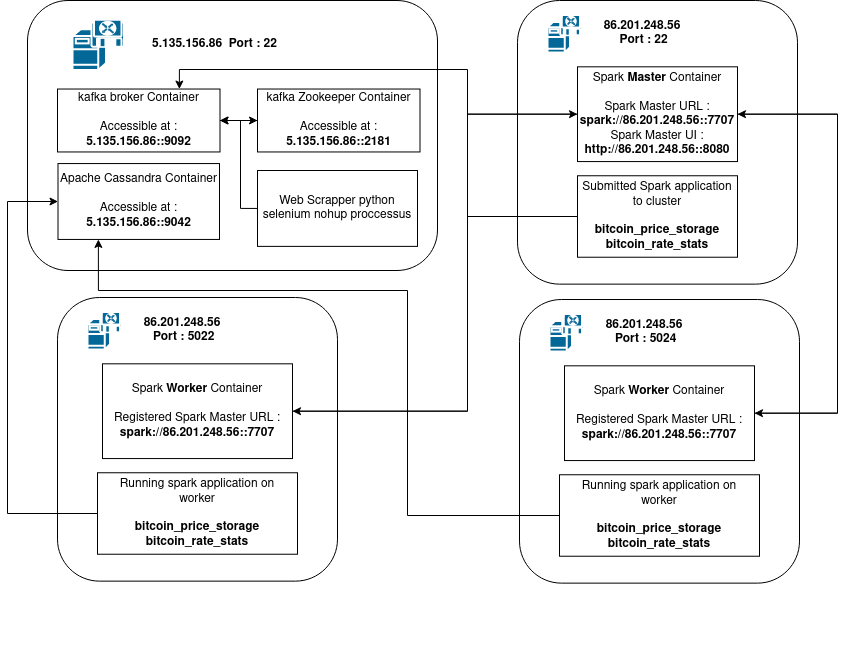

The diagram above was exported from draw.io. Its source (the exported page's mxGraphModel, read from the mxfile embedded in the PNG):
<mxGraphModel dx="1195" dy="663" grid="1" gridSize="10" guides="1" tooltips="1" connect="1" arrows="1" fold="1" page="1" pageScale="1" pageWidth="1100" pageHeight="850" background="none" math="0" shadow="0">
  <root>
    <mxCell id="0" />
    <mxCell id="1" parent="0" />
    <mxCell id="QtWfS4Ex85n4ASmZowjN-8" value="" style="group" vertex="1" connectable="0" parent="1">
      <mxGeometry x="70" y="80" width="420" height="430" as="geometry" />
    </mxCell>
    <mxCell id="QtWfS4Ex85n4ASmZowjN-1" value="&lt;div align=&quot;justify&quot;&gt;&lt;br&gt;&lt;/div&gt;" style="rounded=1;whiteSpace=wrap;html=1;" vertex="1" parent="QtWfS4Ex85n4ASmZowjN-8">
      <mxGeometry width="410" height="270" as="geometry" />
    </mxCell>
    <mxCell id="QtWfS4Ex85n4ASmZowjN-2" value="&lt;b&gt;5.135.156.86&lt;/b&gt;&amp;nbsp; &lt;b&gt;Port : 22&lt;/b&gt;" style="text;html=1;strokeColor=none;fillColor=none;align=center;verticalAlign=middle;whiteSpace=wrap;rounded=0;" vertex="1" parent="QtWfS4Ex85n4ASmZowjN-8">
      <mxGeometry x="120" y="25.294117647058822" width="135" height="37.941176470588225" as="geometry" />
    </mxCell>
    <mxCell id="QtWfS4Ex85n4ASmZowjN-3" value="" style="shape=mxgraph.cisco.servers.software_based_server;sketch=0;html=1;pointerEvents=1;dashed=0;fillColor=#036897;strokeColor=#ffffff;strokeWidth=2;verticalLabelPosition=bottom;verticalAlign=top;align=center;outlineConnect=0;" vertex="1" parent="QtWfS4Ex85n4ASmZowjN-8">
      <mxGeometry x="45" y="18.970588235294112" width="52.215" height="50.588235294117645" as="geometry" />
    </mxCell>
    <mxCell id="QtWfS4Ex85n4ASmZowjN-23" style="edgeStyle=orthogonalEdgeStyle;rounded=0;orthogonalLoop=1;jettySize=auto;html=1;exitX=1;exitY=0.5;exitDx=0;exitDy=0;entryX=0;entryY=0.5;entryDx=0;entryDy=0;" edge="1" parent="QtWfS4Ex85n4ASmZowjN-8" source="QtWfS4Ex85n4ASmZowjN-5" target="QtWfS4Ex85n4ASmZowjN-19">
      <mxGeometry relative="1" as="geometry" />
    </mxCell>
    <mxCell id="QtWfS4Ex85n4ASmZowjN-5" value="&lt;div&gt;kafka broker Container&lt;/div&gt;&lt;div&gt;&lt;br&gt;&lt;/div&gt;&lt;div&gt;Accessible at :&lt;/div&gt;&lt;div&gt;&lt;b&gt;5.135.156.86::9092&lt;/b&gt;&lt;br&gt;&lt;/div&gt;" style="rounded=0;whiteSpace=wrap;html=1;" vertex="1" parent="QtWfS4Ex85n4ASmZowjN-8">
      <mxGeometry x="30" y="88.53287671232877" width="162.5" height="62.93483365949119" as="geometry" />
    </mxCell>
    <mxCell id="QtWfS4Ex85n4ASmZowjN-6" value="&lt;div&gt;Apache Cassandra Container&lt;/div&gt;&lt;div&gt;&lt;br&gt;&lt;/div&gt;&lt;div&gt;&lt;div&gt;Accessible at :&lt;/div&gt;&lt;b&gt;5.135.156.86::9042&lt;/b&gt;&lt;/div&gt;" style="rounded=0;whiteSpace=wrap;html=1;" vertex="1" parent="QtWfS4Ex85n4ASmZowjN-8">
      <mxGeometry x="30.5" y="163.06" width="161.5" height="75.88" as="geometry" />
    </mxCell>
    <mxCell id="QtWfS4Ex85n4ASmZowjN-20" style="edgeStyle=orthogonalEdgeStyle;rounded=0;orthogonalLoop=1;jettySize=auto;html=1;exitX=0;exitY=0.5;exitDx=0;exitDy=0;entryX=1;entryY=0.5;entryDx=0;entryDy=0;" edge="1" parent="QtWfS4Ex85n4ASmZowjN-8" source="QtWfS4Ex85n4ASmZowjN-7" target="QtWfS4Ex85n4ASmZowjN-5">
      <mxGeometry relative="1" as="geometry">
        <Array as="points">
          <mxPoint x="213" y="208" />
          <mxPoint x="213" y="120" />
        </Array>
      </mxGeometry>
    </mxCell>
    <mxCell id="QtWfS4Ex85n4ASmZowjN-7" value="Web Scrapper python selenium nohup proccessus" style="rounded=0;whiteSpace=wrap;html=1;" vertex="1" parent="QtWfS4Ex85n4ASmZowjN-8">
      <mxGeometry x="230" y="170" width="160" height="75.88" as="geometry" />
    </mxCell>
    <mxCell id="QtWfS4Ex85n4ASmZowjN-22" style="edgeStyle=orthogonalEdgeStyle;rounded=0;orthogonalLoop=1;jettySize=auto;html=1;exitX=0;exitY=0.5;exitDx=0;exitDy=0;entryX=1;entryY=0.5;entryDx=0;entryDy=0;" edge="1" parent="QtWfS4Ex85n4ASmZowjN-8" source="QtWfS4Ex85n4ASmZowjN-19" target="QtWfS4Ex85n4ASmZowjN-5">
      <mxGeometry relative="1" as="geometry" />
    </mxCell>
    <mxCell id="QtWfS4Ex85n4ASmZowjN-19" value="&lt;div&gt;kafka Zookeeper Container&lt;/div&gt;&lt;div&gt;&lt;br&gt;&lt;/div&gt;&lt;div&gt;Accessible at :&lt;/div&gt;&lt;div&gt;&lt;b&gt;5.135.156.86::2181&lt;/b&gt;&lt;br&gt;&lt;/div&gt;" style="rounded=0;whiteSpace=wrap;html=1;" vertex="1" parent="QtWfS4Ex85n4ASmZowjN-8">
      <mxGeometry x="230" y="88.53287671232876" width="162.5" height="62.93483365949119" as="geometry" />
    </mxCell>
    <mxCell id="QtWfS4Ex85n4ASmZowjN-9" value="" style="group" vertex="1" connectable="0" parent="1">
      <mxGeometry x="560" y="80" width="280" height="360" as="geometry" />
    </mxCell>
    <mxCell id="QtWfS4Ex85n4ASmZowjN-10" value="&lt;div align=&quot;justify&quot;&gt;&lt;br&gt;&lt;/div&gt;" style="rounded=1;whiteSpace=wrap;html=1;" vertex="1" parent="QtWfS4Ex85n4ASmZowjN-9">
      <mxGeometry width="280" height="283.6363636363636" as="geometry" />
    </mxCell>
    <mxCell id="QtWfS4Ex85n4ASmZowjN-11" value="&lt;div&gt;&lt;b&gt;86.201.248.56&lt;/b&gt;&lt;b&gt;&lt;/b&gt;&lt;/div&gt;&amp;nbsp;&lt;b&gt;Port : 22&lt;/b&gt;" style="text;html=1;strokeColor=none;fillColor=none;align=center;verticalAlign=middle;whiteSpace=wrap;rounded=0;" vertex="1" parent="QtWfS4Ex85n4ASmZowjN-9">
      <mxGeometry x="80" y="18.947368421052634" width="90" height="28.421052631578945" as="geometry" />
    </mxCell>
    <mxCell id="QtWfS4Ex85n4ASmZowjN-12" value="" style="shape=mxgraph.cisco.servers.software_based_server;sketch=0;html=1;pointerEvents=1;dashed=0;fillColor=#036897;strokeColor=#ffffff;strokeWidth=2;verticalLabelPosition=bottom;verticalAlign=top;align=center;outlineConnect=0;" vertex="1" parent="QtWfS4Ex85n4ASmZowjN-9">
      <mxGeometry x="30" y="14.210526315789473" width="34.81" height="37.89473684210527" as="geometry" />
    </mxCell>
    <mxCell id="QtWfS4Ex85n4ASmZowjN-13" value="&lt;div&gt; Spark &lt;b&gt;Master&lt;/b&gt; Container&lt;/div&gt;&lt;div&gt;&lt;br&gt;&lt;/div&gt;&lt;div&gt;Spark Master URL : &lt;b&gt;spark://86.201.248.56::7707&lt;/b&gt;&lt;/div&gt;&lt;div&gt;Spark Master UI :&lt;/div&gt;&lt;div&gt;&lt;b&gt;http://86.201.248.56::8080&lt;/b&gt;&lt;br&gt;&lt;/div&gt;" style="rounded=0;whiteSpace=wrap;html=1;" vertex="1" parent="QtWfS4Ex85n4ASmZowjN-9">
      <mxGeometry x="60" y="66.31578947368422" width="160" height="94.73684210526316" as="geometry" />
    </mxCell>
    <mxCell id="QtWfS4Ex85n4ASmZowjN-16" value="&lt;div&gt;Submitted Spark application to cluster&lt;b&gt;&lt;br&gt;&lt;/b&gt;&lt;/div&gt;&lt;div&gt;&lt;b&gt;&lt;br&gt;&lt;/b&gt;&lt;/div&gt;&lt;div&gt;&lt;b&gt;bitcoin_price_storage&lt;br&gt;&lt;/b&gt;&lt;/div&gt;&lt;div&gt;&lt;b&gt;bitcoin_rate_stats&lt;/b&gt;&lt;/div&gt;" style="rounded=0;whiteSpace=wrap;html=1;" vertex="1" parent="QtWfS4Ex85n4ASmZowjN-9">
      <mxGeometry x="60" y="175.26315789473682" width="160" height="81.47368421052633" as="geometry" />
    </mxCell>
    <mxCell id="QtWfS4Ex85n4ASmZowjN-21" style="edgeStyle=orthogonalEdgeStyle;rounded=0;orthogonalLoop=1;jettySize=auto;html=1;exitX=0;exitY=0.5;exitDx=0;exitDy=0;entryX=0.75;entryY=0;entryDx=0;entryDy=0;" edge="1" parent="1" source="QtWfS4Ex85n4ASmZowjN-16" target="QtWfS4Ex85n4ASmZowjN-5">
      <mxGeometry relative="1" as="geometry">
        <Array as="points">
          <mxPoint x="510" y="296" />
          <mxPoint x="510" y="149" />
          <mxPoint x="222" y="149" />
        </Array>
      </mxGeometry>
    </mxCell>
    <mxCell id="QtWfS4Ex85n4ASmZowjN-24" value="" style="group" vertex="1" connectable="0" parent="1">
      <mxGeometry x="100" y="377" width="280" height="360" as="geometry" />
    </mxCell>
    <mxCell id="QtWfS4Ex85n4ASmZowjN-25" value="&lt;div align=&quot;justify&quot;&gt;&lt;br&gt;&lt;/div&gt;" style="rounded=1;whiteSpace=wrap;html=1;" vertex="1" parent="QtWfS4Ex85n4ASmZowjN-24">
      <mxGeometry width="280" height="283.6363636363636" as="geometry" />
    </mxCell>
    <mxCell id="QtWfS4Ex85n4ASmZowjN-26" value="&lt;div&gt;&lt;b&gt;86.201.248.56&lt;/b&gt;&lt;b&gt;&lt;/b&gt;&lt;/div&gt;&amp;nbsp;&lt;b&gt;Port : &lt;/b&gt;&lt;b&gt;&lt;/b&gt;&lt;b&gt;5022&lt;/b&gt;" style="text;html=1;strokeColor=none;fillColor=none;align=center;verticalAlign=middle;whiteSpace=wrap;rounded=0;" vertex="1" parent="QtWfS4Ex85n4ASmZowjN-24">
      <mxGeometry x="80" y="18.947368421052634" width="90" height="28.421052631578945" as="geometry" />
    </mxCell>
    <mxCell id="QtWfS4Ex85n4ASmZowjN-27" value="" style="shape=mxgraph.cisco.servers.software_based_server;sketch=0;html=1;pointerEvents=1;dashed=0;fillColor=#036897;strokeColor=#ffffff;strokeWidth=2;verticalLabelPosition=bottom;verticalAlign=top;align=center;outlineConnect=0;" vertex="1" parent="QtWfS4Ex85n4ASmZowjN-24">
      <mxGeometry x="30" y="14.210526315789473" width="34.81" height="37.89473684210527" as="geometry" />
    </mxCell>
    <mxCell id="QtWfS4Ex85n4ASmZowjN-28" value="&lt;div&gt; Spark &lt;b&gt;Worker&lt;/b&gt; Container&lt;/div&gt;&lt;div&gt;&lt;br&gt;&lt;/div&gt;&lt;div&gt;Registered Spark Master URL : &lt;b&gt;spark://&lt;/b&gt;&lt;b&gt;86.201.248.56::7707&lt;/b&gt;&lt;/div&gt;" style="rounded=0;whiteSpace=wrap;html=1;" vertex="1" parent="QtWfS4Ex85n4ASmZowjN-24">
      <mxGeometry x="45" y="66.32" width="190" height="94.74" as="geometry" />
    </mxCell>
    <mxCell id="QtWfS4Ex85n4ASmZowjN-29" value="&lt;div&gt;&amp;nbsp;Running spark application&lt;b&gt; &lt;/b&gt;on&amp;nbsp;&lt;/div&gt;&lt;div&gt;worker&lt;b&gt;&lt;br&gt;&lt;/b&gt;&lt;/div&gt;&lt;div&gt;&lt;b&gt;&lt;br&gt;&lt;/b&gt;&lt;/div&gt;&lt;div&gt;&lt;b&gt;bitcoin_price_storage&lt;br&gt;&lt;/b&gt;&lt;/div&gt;&lt;div&gt;&lt;b&gt;bitcoin_rate_stats&lt;/b&gt;&lt;/div&gt;" style="rounded=0;whiteSpace=wrap;html=1;" vertex="1" parent="QtWfS4Ex85n4ASmZowjN-24">
      <mxGeometry x="40" y="175.26" width="200" height="81.47" as="geometry" />
    </mxCell>
    <mxCell id="QtWfS4Ex85n4ASmZowjN-30" style="edgeStyle=orthogonalEdgeStyle;rounded=0;orthogonalLoop=1;jettySize=auto;html=1;exitX=1;exitY=0.5;exitDx=0;exitDy=0;entryX=0;entryY=0.5;entryDx=0;entryDy=0;" edge="1" parent="1" source="QtWfS4Ex85n4ASmZowjN-28" target="QtWfS4Ex85n4ASmZowjN-13">
      <mxGeometry relative="1" as="geometry">
        <Array as="points">
          <mxPoint x="510" y="491" />
          <mxPoint x="510" y="194" />
        </Array>
      </mxGeometry>
    </mxCell>
    <mxCell id="QtWfS4Ex85n4ASmZowjN-31" value="" style="group" vertex="1" connectable="0" parent="1">
      <mxGeometry x="562" y="379" width="280" height="360" as="geometry" />
    </mxCell>
    <mxCell id="QtWfS4Ex85n4ASmZowjN-32" value="&lt;div align=&quot;justify&quot;&gt;&lt;br&gt;&lt;/div&gt;" style="rounded=1;whiteSpace=wrap;html=1;" vertex="1" parent="QtWfS4Ex85n4ASmZowjN-31">
      <mxGeometry width="280" height="283.6363636363636" as="geometry" />
    </mxCell>
    <mxCell id="QtWfS4Ex85n4ASmZowjN-33" value="&lt;div&gt;&lt;b&gt;86.201.248.56&lt;/b&gt;&lt;b&gt;&lt;/b&gt;&lt;/div&gt;&amp;nbsp;&lt;b&gt;Port : &lt;/b&gt;&lt;b&gt;&lt;/b&gt;&lt;b&gt;5024&lt;/b&gt;" style="text;html=1;strokeColor=none;fillColor=none;align=center;verticalAlign=middle;whiteSpace=wrap;rounded=0;" vertex="1" parent="QtWfS4Ex85n4ASmZowjN-31">
      <mxGeometry x="80" y="18.947368421052634" width="90" height="28.421052631578945" as="geometry" />
    </mxCell>
    <mxCell id="QtWfS4Ex85n4ASmZowjN-34" value="" style="shape=mxgraph.cisco.servers.software_based_server;sketch=0;html=1;pointerEvents=1;dashed=0;fillColor=#036897;strokeColor=#ffffff;strokeWidth=2;verticalLabelPosition=bottom;verticalAlign=top;align=center;outlineConnect=0;" vertex="1" parent="QtWfS4Ex85n4ASmZowjN-31">
      <mxGeometry x="30" y="14.210526315789473" width="34.81" height="37.89473684210527" as="geometry" />
    </mxCell>
    <mxCell id="QtWfS4Ex85n4ASmZowjN-35" value="&lt;div&gt; Spark &lt;b&gt;Worker&lt;/b&gt; Container&lt;/div&gt;&lt;div&gt;&lt;br&gt;&lt;/div&gt;&lt;div&gt;Registered Spark Master URL : &lt;b&gt;spark://&lt;/b&gt;&lt;b&gt;86.201.248.56::7707&lt;/b&gt;&lt;/div&gt;" style="rounded=0;whiteSpace=wrap;html=1;" vertex="1" parent="QtWfS4Ex85n4ASmZowjN-31">
      <mxGeometry x="45" y="66.32" width="190" height="94.74" as="geometry" />
    </mxCell>
    <mxCell id="QtWfS4Ex85n4ASmZowjN-36" value="&lt;div&gt;&amp;nbsp;Running spark application&lt;b&gt; &lt;/b&gt;on&amp;nbsp;&lt;/div&gt;&lt;div&gt;worker&lt;b&gt;&lt;br&gt;&lt;/b&gt;&lt;/div&gt;&lt;div&gt;&lt;b&gt;&lt;br&gt;&lt;/b&gt;&lt;/div&gt;&lt;div&gt;&lt;b&gt;bitcoin_price_storage&lt;br&gt;&lt;/b&gt;&lt;/div&gt;&lt;div&gt;&lt;b&gt;bitcoin_rate_stats&lt;/b&gt;&lt;/div&gt;" style="rounded=0;whiteSpace=wrap;html=1;" vertex="1" parent="QtWfS4Ex85n4ASmZowjN-31">
      <mxGeometry x="40" y="175.26" width="200" height="81.47" as="geometry" />
    </mxCell>
    <mxCell id="QtWfS4Ex85n4ASmZowjN-38" style="edgeStyle=orthogonalEdgeStyle;rounded=0;orthogonalLoop=1;jettySize=auto;html=1;exitX=1;exitY=0.5;exitDx=0;exitDy=0;entryX=1;entryY=0.5;entryDx=0;entryDy=0;" edge="1" parent="1" source="QtWfS4Ex85n4ASmZowjN-35" target="QtWfS4Ex85n4ASmZowjN-13">
      <mxGeometry relative="1" as="geometry">
        <Array as="points">
          <mxPoint x="880" y="493" />
          <mxPoint x="880" y="194" />
        </Array>
      </mxGeometry>
    </mxCell>
    <mxCell id="QtWfS4Ex85n4ASmZowjN-39" style="edgeStyle=orthogonalEdgeStyle;rounded=0;orthogonalLoop=1;jettySize=auto;html=1;exitX=0;exitY=0.5;exitDx=0;exitDy=0;entryX=1;entryY=0.5;entryDx=0;entryDy=0;" edge="1" parent="1" source="QtWfS4Ex85n4ASmZowjN-13" target="QtWfS4Ex85n4ASmZowjN-28">
      <mxGeometry relative="1" as="geometry">
        <Array as="points">
          <mxPoint x="510" y="194" />
          <mxPoint x="510" y="491" />
        </Array>
      </mxGeometry>
    </mxCell>
    <mxCell id="QtWfS4Ex85n4ASmZowjN-40" style="edgeStyle=orthogonalEdgeStyle;rounded=0;orthogonalLoop=1;jettySize=auto;html=1;exitX=1;exitY=0.5;exitDx=0;exitDy=0;entryX=1;entryY=0.5;entryDx=0;entryDy=0;" edge="1" parent="1" source="QtWfS4Ex85n4ASmZowjN-13" target="QtWfS4Ex85n4ASmZowjN-35">
      <mxGeometry relative="1" as="geometry">
        <Array as="points">
          <mxPoint x="880" y="194" />
          <mxPoint x="880" y="493" />
        </Array>
      </mxGeometry>
    </mxCell>
    <mxCell id="QtWfS4Ex85n4ASmZowjN-42" style="edgeStyle=orthogonalEdgeStyle;rounded=0;orthogonalLoop=1;jettySize=auto;html=1;exitX=0;exitY=0.5;exitDx=0;exitDy=0;entryX=0;entryY=0.5;entryDx=0;entryDy=0;" edge="1" parent="1" source="QtWfS4Ex85n4ASmZowjN-29" target="QtWfS4Ex85n4ASmZowjN-6">
      <mxGeometry relative="1" as="geometry">
        <Array as="points">
          <mxPoint x="50" y="593" />
          <mxPoint x="50" y="281" />
        </Array>
      </mxGeometry>
    </mxCell>
    <mxCell id="QtWfS4Ex85n4ASmZowjN-43" style="edgeStyle=orthogonalEdgeStyle;rounded=0;orthogonalLoop=1;jettySize=auto;html=1;exitX=0;exitY=0.5;exitDx=0;exitDy=0;entryX=0.25;entryY=1;entryDx=0;entryDy=0;" edge="1" parent="1" source="QtWfS4Ex85n4ASmZowjN-36" target="QtWfS4Ex85n4ASmZowjN-6">
      <mxGeometry relative="1" as="geometry">
        <Array as="points">
          <mxPoint x="450" y="595" />
          <mxPoint x="450" y="370" />
          <mxPoint x="141" y="370" />
        </Array>
      </mxGeometry>
    </mxCell>
  </root>
</mxGraphModel>